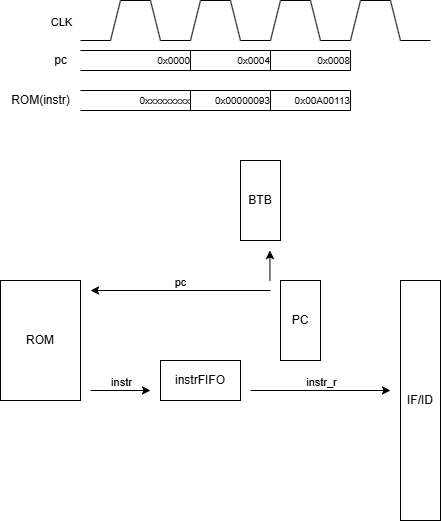

The diagram above was exported from draw.io. Its source (the exported page's mxGraphModel, read from the mxfile embedded in the PNG):
<mxGraphModel dx="782" dy="1465" grid="1" gridSize="10" guides="1" tooltips="1" connect="1" arrows="1" fold="1" page="1" pageScale="1" pageWidth="827" pageHeight="1169" math="0" shadow="0">
  <root>
    <mxCell id="0" />
    <mxCell id="1" parent="0" />
    <mxCell id="2" value="ROM" style="rounded=0;whiteSpace=wrap;html=1;" parent="1" vertex="1">
      <mxGeometry x="160" y="160" width="80" height="120" as="geometry" />
    </mxCell>
    <mxCell id="3" value="instrFIFO" style="rounded=0;whiteSpace=wrap;html=1;" parent="1" vertex="1">
      <mxGeometry x="320" y="240" width="80" height="40" as="geometry" />
    </mxCell>
    <mxCell id="4" value="PC" style="rounded=0;whiteSpace=wrap;html=1;" parent="1" vertex="1">
      <mxGeometry x="440" y="160" width="40" height="80" as="geometry" />
    </mxCell>
    <mxCell id="5" value="" style="endArrow=classic;html=1;" parent="1" edge="1">
      <mxGeometry width="50" height="50" relative="1" as="geometry">
        <mxPoint x="250" y="270" as="sourcePoint" />
        <mxPoint x="310" y="270" as="targetPoint" />
      </mxGeometry>
    </mxCell>
    <mxCell id="7" value="instr" style="edgeLabel;html=1;align=center;verticalAlign=bottom;resizable=0;points=[];" parent="5" vertex="1" connectable="0">
      <mxGeometry relative="1" as="geometry">
        <mxPoint as="offset" />
      </mxGeometry>
    </mxCell>
    <mxCell id="8" value="" style="endArrow=classic;html=1;" parent="1" edge="1">
      <mxGeometry width="50" height="50" relative="1" as="geometry">
        <mxPoint x="430" y="170" as="sourcePoint" />
        <mxPoint x="250" y="170" as="targetPoint" />
      </mxGeometry>
    </mxCell>
    <mxCell id="9" value="pc" style="edgeLabel;html=1;align=center;verticalAlign=bottom;resizable=0;points=[];" parent="8" vertex="1" connectable="0">
      <mxGeometry relative="1" as="geometry">
        <mxPoint as="offset" />
      </mxGeometry>
    </mxCell>
    <mxCell id="10" value="IF/ID" style="rounded=0;whiteSpace=wrap;html=1;" parent="1" vertex="1">
      <mxGeometry x="560" y="160" width="40" height="240" as="geometry" />
    </mxCell>
    <mxCell id="11" value="" style="endArrow=classic;html=1;" parent="1" edge="1">
      <mxGeometry width="50" height="50" relative="1" as="geometry">
        <mxPoint x="410" y="270" as="sourcePoint" />
        <mxPoint x="550" y="270" as="targetPoint" />
      </mxGeometry>
    </mxCell>
    <mxCell id="82" value="instr_r" style="edgeLabel;html=1;align=center;verticalAlign=bottom;resizable=0;points=[];" parent="11" vertex="1" connectable="0">
      <mxGeometry relative="1" as="geometry">
        <mxPoint as="offset" />
      </mxGeometry>
    </mxCell>
    <mxCell id="48" value="" style="group" parent="1" vertex="1" connectable="0">
      <mxGeometry x="240" y="-120" width="350" height="40" as="geometry" />
    </mxCell>
    <mxCell id="13" value="" style="endArrow=none;html=1;" parent="48" edge="1">
      <mxGeometry width="50" height="50" relative="1" as="geometry">
        <mxPoint x="30" y="40" as="sourcePoint" />
        <mxPoint x="40" as="targetPoint" />
      </mxGeometry>
    </mxCell>
    <mxCell id="14" value="" style="endArrow=none;html=1;" parent="48" edge="1">
      <mxGeometry width="50" height="50" relative="1" as="geometry">
        <mxPoint x="40" as="sourcePoint" />
        <mxPoint x="70" as="targetPoint" />
      </mxGeometry>
    </mxCell>
    <mxCell id="15" value="" style="endArrow=none;html=1;" parent="48" edge="1">
      <mxGeometry width="50" height="50" relative="1" as="geometry">
        <mxPoint x="80" y="40" as="sourcePoint" />
        <mxPoint x="70" as="targetPoint" />
      </mxGeometry>
    </mxCell>
    <mxCell id="16" value="" style="endArrow=none;html=1;" parent="48" edge="1">
      <mxGeometry width="50" height="50" relative="1" as="geometry">
        <mxPoint x="80" y="40" as="sourcePoint" />
        <mxPoint x="110" y="40" as="targetPoint" />
      </mxGeometry>
    </mxCell>
    <mxCell id="17" value="" style="endArrow=none;html=1;" parent="48" edge="1">
      <mxGeometry width="50" height="50" relative="1" as="geometry">
        <mxPoint x="110" y="40" as="sourcePoint" />
        <mxPoint x="120" as="targetPoint" />
      </mxGeometry>
    </mxCell>
    <mxCell id="18" value="" style="endArrow=none;html=1;" parent="48" edge="1">
      <mxGeometry width="50" height="50" relative="1" as="geometry">
        <mxPoint x="120" as="sourcePoint" />
        <mxPoint x="150" as="targetPoint" />
      </mxGeometry>
    </mxCell>
    <mxCell id="19" value="" style="endArrow=none;html=1;" parent="48" edge="1">
      <mxGeometry width="50" height="50" relative="1" as="geometry">
        <mxPoint x="160" y="40" as="sourcePoint" />
        <mxPoint x="150" as="targetPoint" />
      </mxGeometry>
    </mxCell>
    <mxCell id="20" value="" style="endArrow=none;html=1;" parent="48" edge="1">
      <mxGeometry width="50" height="50" relative="1" as="geometry">
        <mxPoint x="160" y="40" as="sourcePoint" />
        <mxPoint x="190" y="40" as="targetPoint" />
      </mxGeometry>
    </mxCell>
    <mxCell id="21" value="" style="endArrow=none;html=1;" parent="48" edge="1">
      <mxGeometry width="50" height="50" relative="1" as="geometry">
        <mxPoint x="190" y="40" as="sourcePoint" />
        <mxPoint x="200" as="targetPoint" />
      </mxGeometry>
    </mxCell>
    <mxCell id="22" value="" style="endArrow=none;html=1;" parent="48" edge="1">
      <mxGeometry width="50" height="50" relative="1" as="geometry">
        <mxPoint x="200" as="sourcePoint" />
        <mxPoint x="230" as="targetPoint" />
      </mxGeometry>
    </mxCell>
    <mxCell id="23" value="" style="endArrow=none;html=1;" parent="48" edge="1">
      <mxGeometry width="50" height="50" relative="1" as="geometry">
        <mxPoint x="240" y="40" as="sourcePoint" />
        <mxPoint x="230" as="targetPoint" />
      </mxGeometry>
    </mxCell>
    <mxCell id="24" value="" style="endArrow=none;html=1;" parent="48" edge="1">
      <mxGeometry width="50" height="50" relative="1" as="geometry">
        <mxPoint x="240" y="40" as="sourcePoint" />
        <mxPoint x="270" y="40" as="targetPoint" />
      </mxGeometry>
    </mxCell>
    <mxCell id="25" value="" style="endArrow=none;html=1;" parent="48" edge="1">
      <mxGeometry width="50" height="50" relative="1" as="geometry">
        <mxPoint x="270" y="40" as="sourcePoint" />
        <mxPoint x="280" as="targetPoint" />
      </mxGeometry>
    </mxCell>
    <mxCell id="26" value="" style="endArrow=none;html=1;" parent="48" edge="1">
      <mxGeometry width="50" height="50" relative="1" as="geometry">
        <mxPoint x="280" as="sourcePoint" />
        <mxPoint x="310" as="targetPoint" />
      </mxGeometry>
    </mxCell>
    <mxCell id="27" value="" style="endArrow=none;html=1;" parent="48" edge="1">
      <mxGeometry width="50" height="50" relative="1" as="geometry">
        <mxPoint x="320" y="40" as="sourcePoint" />
        <mxPoint x="310" as="targetPoint" />
      </mxGeometry>
    </mxCell>
    <mxCell id="28" value="" style="endArrow=none;html=1;" parent="48" edge="1">
      <mxGeometry width="50" height="50" relative="1" as="geometry">
        <mxPoint x="320" y="40" as="sourcePoint" />
        <mxPoint x="350" y="40" as="targetPoint" />
      </mxGeometry>
    </mxCell>
    <mxCell id="46" value="" style="endArrow=none;html=1;" parent="48" edge="1">
      <mxGeometry width="50" height="50" relative="1" as="geometry">
        <mxPoint y="40" as="sourcePoint" />
        <mxPoint x="30" y="40" as="targetPoint" />
      </mxGeometry>
    </mxCell>
    <mxCell id="47" value="CLK" style="edgeLabel;html=1;align=center;verticalAlign=bottom;resizable=0;points=[];" parent="46" vertex="1" connectable="0">
      <mxGeometry relative="1" as="geometry">
        <mxPoint x="-35" y="-10" as="offset" />
      </mxGeometry>
    </mxCell>
    <mxCell id="54" value="" style="group" parent="1" vertex="1" connectable="0">
      <mxGeometry x="240" y="-70" width="110" height="20" as="geometry" />
    </mxCell>
    <mxCell id="49" value="" style="endArrow=none;html=1;" parent="54" edge="1">
      <mxGeometry width="50" height="50" relative="1" as="geometry">
        <mxPoint as="sourcePoint" />
        <mxPoint x="110.00000000000001" as="targetPoint" />
      </mxGeometry>
    </mxCell>
    <mxCell id="50" value="" style="endArrow=none;html=1;" parent="54" edge="1">
      <mxGeometry width="50" height="50" relative="1" as="geometry">
        <mxPoint y="20" as="sourcePoint" />
        <mxPoint x="110.00000000000001" y="20" as="targetPoint" />
      </mxGeometry>
    </mxCell>
    <mxCell id="51" value="" style="endArrow=none;html=1;" parent="54" edge="1">
      <mxGeometry width="50" height="50" relative="1" as="geometry">
        <mxPoint x="110.00000000000001" y="20" as="sourcePoint" />
        <mxPoint x="110.00000000000001" as="targetPoint" />
      </mxGeometry>
    </mxCell>
    <mxCell id="53" value="&lt;font style=&quot;font-size: 10px;&quot;&gt;0x0000&lt;/font&gt;" style="edgeLabel;html=1;align=right;verticalAlign=middle;resizable=0;points=[];" parent="51" vertex="1" connectable="0">
      <mxGeometry relative="1" as="geometry">
        <mxPoint as="offset" />
      </mxGeometry>
    </mxCell>
    <mxCell id="55" value="" style="group" parent="1" vertex="1" connectable="0">
      <mxGeometry x="350" y="-70" width="80" height="20" as="geometry" />
    </mxCell>
    <mxCell id="56" value="" style="endArrow=none;html=1;" parent="55" edge="1">
      <mxGeometry width="50" height="50" relative="1" as="geometry">
        <mxPoint as="sourcePoint" />
        <mxPoint x="80.00000000000001" as="targetPoint" />
      </mxGeometry>
    </mxCell>
    <mxCell id="57" value="" style="endArrow=none;html=1;" parent="55" edge="1">
      <mxGeometry width="50" height="50" relative="1" as="geometry">
        <mxPoint y="20" as="sourcePoint" />
        <mxPoint x="80.00000000000001" y="20" as="targetPoint" />
      </mxGeometry>
    </mxCell>
    <mxCell id="58" value="" style="endArrow=none;html=1;" parent="55" edge="1">
      <mxGeometry width="50" height="50" relative="1" as="geometry">
        <mxPoint x="80.00000000000001" y="20" as="sourcePoint" />
        <mxPoint x="80.00000000000001" as="targetPoint" />
      </mxGeometry>
    </mxCell>
    <mxCell id="59" value="&lt;font style=&quot;font-size: 10px;&quot;&gt;0x0004&lt;/font&gt;" style="edgeLabel;html=1;align=right;verticalAlign=middle;resizable=0;points=[];" parent="58" vertex="1" connectable="0">
      <mxGeometry relative="1" as="geometry">
        <mxPoint as="offset" />
      </mxGeometry>
    </mxCell>
    <mxCell id="60" value="pc" style="text;html=1;align=center;verticalAlign=middle;resizable=0;points=[];autosize=1;strokeColor=none;fillColor=none;" parent="1" vertex="1">
      <mxGeometry x="200" y="-75" width="40" height="30" as="geometry" />
    </mxCell>
    <mxCell id="61" value="" style="group" parent="1" vertex="1" connectable="0">
      <mxGeometry x="430" y="-70" width="80" height="20" as="geometry" />
    </mxCell>
    <mxCell id="62" value="" style="endArrow=none;html=1;" parent="61" edge="1">
      <mxGeometry width="50" height="50" relative="1" as="geometry">
        <mxPoint as="sourcePoint" />
        <mxPoint x="80.00000000000001" as="targetPoint" />
      </mxGeometry>
    </mxCell>
    <mxCell id="63" value="" style="endArrow=none;html=1;" parent="61" edge="1">
      <mxGeometry width="50" height="50" relative="1" as="geometry">
        <mxPoint y="20" as="sourcePoint" />
        <mxPoint x="80.00000000000001" y="20" as="targetPoint" />
      </mxGeometry>
    </mxCell>
    <mxCell id="64" value="" style="endArrow=none;html=1;" parent="61" edge="1">
      <mxGeometry width="50" height="50" relative="1" as="geometry">
        <mxPoint x="80.00000000000001" y="20" as="sourcePoint" />
        <mxPoint x="80.00000000000001" as="targetPoint" />
      </mxGeometry>
    </mxCell>
    <mxCell id="65" value="&lt;font style=&quot;font-size: 10px;&quot;&gt;0x0008&lt;/font&gt;" style="edgeLabel;html=1;align=right;verticalAlign=middle;resizable=0;points=[];" parent="64" vertex="1" connectable="0">
      <mxGeometry relative="1" as="geometry">
        <mxPoint as="offset" />
      </mxGeometry>
    </mxCell>
    <mxCell id="66" value="" style="group" parent="1" vertex="1" connectable="0">
      <mxGeometry x="240" y="-30" width="110" height="20" as="geometry" />
    </mxCell>
    <mxCell id="67" value="" style="endArrow=none;html=1;" parent="66" edge="1">
      <mxGeometry width="50" height="50" relative="1" as="geometry">
        <mxPoint as="sourcePoint" />
        <mxPoint x="110.00000000000001" as="targetPoint" />
      </mxGeometry>
    </mxCell>
    <mxCell id="68" value="" style="endArrow=none;html=1;" parent="66" edge="1">
      <mxGeometry width="50" height="50" relative="1" as="geometry">
        <mxPoint y="20" as="sourcePoint" />
        <mxPoint x="110.00000000000001" y="20" as="targetPoint" />
      </mxGeometry>
    </mxCell>
    <mxCell id="69" value="" style="endArrow=none;html=1;" parent="66" edge="1">
      <mxGeometry width="50" height="50" relative="1" as="geometry">
        <mxPoint x="110.00000000000001" y="20" as="sourcePoint" />
        <mxPoint x="110.00000000000001" as="targetPoint" />
      </mxGeometry>
    </mxCell>
    <mxCell id="70" value="&lt;font style=&quot;font-size: 10px;&quot;&gt;0xxxxxxxxx&lt;/font&gt;" style="edgeLabel;html=1;align=right;verticalAlign=middle;resizable=0;points=[];" parent="69" vertex="1" connectable="0">
      <mxGeometry relative="1" as="geometry">
        <mxPoint as="offset" />
      </mxGeometry>
    </mxCell>
    <mxCell id="71" value="ROM(instr)" style="text;html=1;align=center;verticalAlign=middle;resizable=0;points=[];autosize=1;strokeColor=none;fillColor=none;" parent="1" vertex="1">
      <mxGeometry x="160" y="-35" width="80" height="30" as="geometry" />
    </mxCell>
    <mxCell id="72" value="" style="group" parent="1" vertex="1" connectable="0">
      <mxGeometry x="350" y="-30" width="80" height="20" as="geometry" />
    </mxCell>
    <mxCell id="73" value="" style="endArrow=none;html=1;" parent="72" edge="1">
      <mxGeometry width="50" height="50" relative="1" as="geometry">
        <mxPoint as="sourcePoint" />
        <mxPoint x="80.00000000000001" as="targetPoint" />
      </mxGeometry>
    </mxCell>
    <mxCell id="74" value="" style="endArrow=none;html=1;" parent="72" edge="1">
      <mxGeometry width="50" height="50" relative="1" as="geometry">
        <mxPoint y="20" as="sourcePoint" />
        <mxPoint x="80.00000000000001" y="20" as="targetPoint" />
      </mxGeometry>
    </mxCell>
    <mxCell id="75" value="" style="endArrow=none;html=1;" parent="72" edge="1">
      <mxGeometry width="50" height="50" relative="1" as="geometry">
        <mxPoint x="80.00000000000001" y="20" as="sourcePoint" />
        <mxPoint x="80.00000000000001" as="targetPoint" />
      </mxGeometry>
    </mxCell>
    <mxCell id="76" value="&lt;font style=&quot;font-size: 10px;&quot;&gt;0x00000093&lt;/font&gt;" style="edgeLabel;html=1;align=right;verticalAlign=middle;resizable=0;points=[];" parent="75" vertex="1" connectable="0">
      <mxGeometry relative="1" as="geometry">
        <mxPoint as="offset" />
      </mxGeometry>
    </mxCell>
    <mxCell id="77" value="" style="group" parent="1" vertex="1" connectable="0">
      <mxGeometry x="430" y="-30" width="80" height="20" as="geometry" />
    </mxCell>
    <mxCell id="78" value="" style="endArrow=none;html=1;" parent="77" edge="1">
      <mxGeometry width="50" height="50" relative="1" as="geometry">
        <mxPoint as="sourcePoint" />
        <mxPoint x="80.00000000000001" as="targetPoint" />
      </mxGeometry>
    </mxCell>
    <mxCell id="79" value="" style="endArrow=none;html=1;" parent="77" edge="1">
      <mxGeometry width="50" height="50" relative="1" as="geometry">
        <mxPoint y="20" as="sourcePoint" />
        <mxPoint x="80.00000000000001" y="20" as="targetPoint" />
      </mxGeometry>
    </mxCell>
    <mxCell id="80" value="" style="endArrow=none;html=1;" parent="77" edge="1">
      <mxGeometry width="50" height="50" relative="1" as="geometry">
        <mxPoint x="80.00000000000001" y="20" as="sourcePoint" />
        <mxPoint x="80.00000000000001" as="targetPoint" />
      </mxGeometry>
    </mxCell>
    <mxCell id="81" value="&lt;font style=&quot;font-size: 10px;&quot;&gt;0x00A00113&lt;/font&gt;" style="edgeLabel;html=1;align=right;verticalAlign=middle;resizable=0;points=[];" parent="80" vertex="1" connectable="0">
      <mxGeometry relative="1" as="geometry">
        <mxPoint as="offset" />
      </mxGeometry>
    </mxCell>
    <mxCell id="83" value="BTB" style="rounded=0;whiteSpace=wrap;html=1;" parent="1" vertex="1">
      <mxGeometry x="400" y="40" width="40" height="80" as="geometry" />
    </mxCell>
    <mxCell id="91" value="" style="endArrow=classic;html=1;" parent="1" edge="1">
      <mxGeometry width="50" height="50" relative="1" as="geometry">
        <mxPoint x="429.43" y="160" as="sourcePoint" />
        <mxPoint x="429.43" y="130" as="targetPoint" />
      </mxGeometry>
    </mxCell>
  </root>
</mxGraphModel>